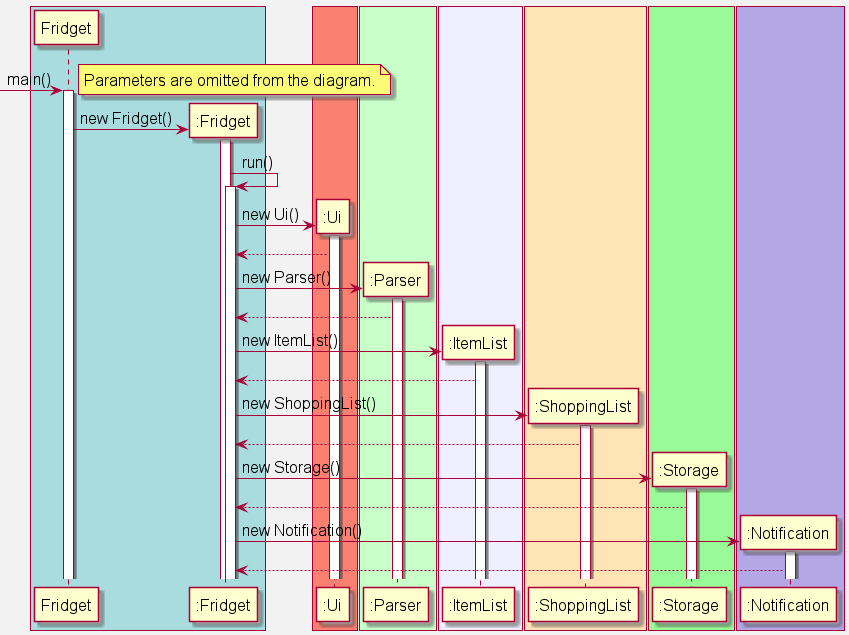

The diagram above was rendered by PlantUML. Its source (embedded in the PNG):
@startuml
'https://plantuml.com/sequence-diagram
skinparam backgroundColor #f2f2f2
skinparam defaultFontSize 16

box #A9DCDF
Participant "Fridget" as FridgetClass
Participant ":Fridget" as Fridget
end box

box #Salmon
Participant ":Ui" as Ui
end box

box #Technology
Participant ":Parser" as Parser
end box

box #Motivation
Participant ":ItemList" as ItemList
end box

box #Moccasin
Participant ":ShoppingList" as ShoppingList
end box

box #PaleGreen
Participant ":Storage" as Storage
end box


box #B4A7E5
Participant ":Notification" as Notification
end box

-> FridgetClass: main()
activate FridgetClass

note top
Parameters are omitted from the diagram.
end note

create Fridget
FridgetClass -> Fridget: new Fridget()
activate Fridget

Fridget -> Fridget: run()
activate Fridget

create Ui
Fridget -> Ui: new Ui()
activate Ui
Fridget <-- Ui

create Parser
Fridget -> Parser: new Parser()
activate Parser
Fridget <-- Parser

create ItemList
Fridget -> ItemList: new ItemList()
activate ItemList
Fridget <-- ItemList

create ShoppingList
Fridget -> ShoppingList: new ShoppingList()
activate ShoppingList
Fridget <-- ShoppingList

create Storage
Fridget -> Storage: new Storage()
activate Storage
Fridget <-- Storage

create Notification
Fridget -> Notification: new Notification()
activate Notification
Fridget <-- Notification

@enduml